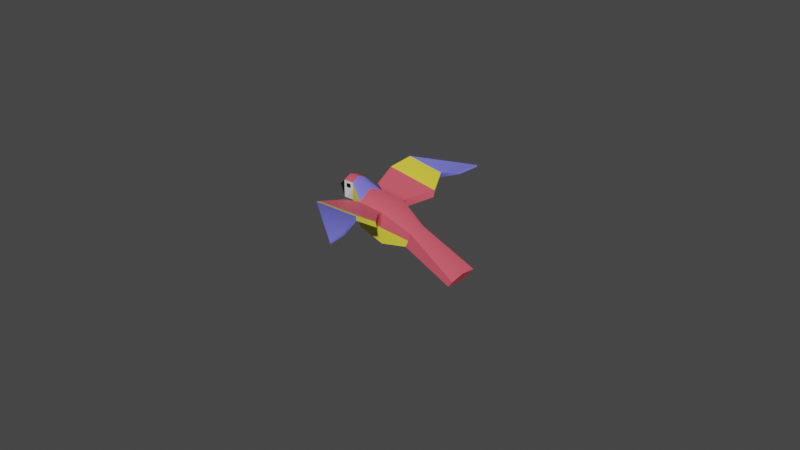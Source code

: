 # Source: parrot.blend  (saved by Blender 3.6.11; exported with 4.5.12 LTS)
import bpy
from mathutils import Matrix  # noqa: F401  (used for matrix-valued properties, if any)

bpy.ops.wm.read_factory_settings(use_empty=True)
scene = bpy.context.scene
scene.name = 'Scene'

# ---- materials (node trees are filled in below, after node groups)
mat_material_001 = bpy.data.materials.new('Material.001')
mat_material_001.use_transparent_shadow = False
mat_eye = bpy.data.materials.new('Eye')
mat_eye.use_transparent_shadow = False
mat_material_002 = bpy.data.materials.new('Material.002')
mat_material_002.use_transparent_shadow = False
mat_material_003 = bpy.data.materials.new('Material.003')
mat_material_003.use_transparent_shadow = False
mat_material_004 = bpy.data.materials.new('Material.004')
mat_material_004.use_transparent_shadow = False
mat_material_005 = bpy.data.materials.new('Material.005')
mat_material_005.use_transparent_shadow = False

# ---- material node trees
mat_material_001.use_nodes = True; mat_material_001.node_tree.nodes.clear()
_N = mat_material_001.node_tree.nodes; _L = mat_material_001.node_tree.links
n0 = _N.new('ShaderNodeBsdfPrincipled'); n0.name = 'Principled BSDF'; n0.location = (10, 300)
n0.distribution = 'GGX'
n0.subsurface_method = 'RANDOM_WALK_SKIN'
n0.inputs[0].default_value = (0.8, 0.7034, 0.04928, 1.0)
n0.inputs[3].default_value = 1.45
n0.inputs[27].default_value = (0.0, 0.0, 0.0, 1.0)
n0.inputs[28].default_value = 1.0
n1 = _N.new('ShaderNodeOutputMaterial'); n1.name = 'Material Output'; n1.location = (300, 300)
_L.new(n0.outputs[0], n1.inputs[0])
n1.is_active_output = True
mat_eye.use_nodes = True; mat_eye.node_tree.nodes.clear()
_N = mat_eye.node_tree.nodes; _L = mat_eye.node_tree.links
n0 = _N.new('ShaderNodeBsdfPrincipled'); n0.name = 'Principled BSDF'; n0.location = (10, 300)
n0.distribution = 'GGX'
n0.subsurface_method = 'RANDOM_WALK_SKIN'
n0.inputs[0].default_value = (0.0, 0.0, 0.0, 1.0)
n0.inputs[3].default_value = 1.45
n0.inputs[27].default_value = (0.0, 0.0, 0.0, 1.0)
n0.inputs[28].default_value = 1.0
n1 = _N.new('ShaderNodeOutputMaterial'); n1.name = 'Material Output'; n1.location = (300, 300)
_L.new(n0.outputs[0], n1.inputs[0])
n1.is_active_output = True
mat_material_002.use_nodes = True; mat_material_002.node_tree.nodes.clear()
_N = mat_material_002.node_tree.nodes; _L = mat_material_002.node_tree.links
n0 = _N.new('ShaderNodeBsdfPrincipled'); n0.name = 'Principled BSDF'; n0.location = (10, 300)
n0.distribution = 'GGX'
n0.subsurface_method = 'RANDOM_WALK_SKIN'
n0.inputs[0].default_value = (0.176, 0.1804, 0.8, 1.0)
n0.inputs[3].default_value = 1.45
n0.inputs[27].default_value = (0.0, 0.0, 0.0, 1.0)
n0.inputs[28].default_value = 1.0
n1 = _N.new('ShaderNodeOutputMaterial'); n1.name = 'Material Output'; n1.location = (300, 300)
_L.new(n0.outputs[0], n1.inputs[0])
n1.is_active_output = True
mat_material_003.use_nodes = True; mat_material_003.node_tree.nodes.clear()
_N = mat_material_003.node_tree.nodes; _L = mat_material_003.node_tree.links
n0 = _N.new('ShaderNodeBsdfPrincipled'); n0.name = 'Principled BSDF'; n0.location = (10, 300)
n0.distribution = 'GGX'
n0.subsurface_method = 'RANDOM_WALK_SKIN'
n0.inputs[0].default_value = (0.8, 0.106, 0.1451, 1.0)
n0.inputs[3].default_value = 1.45
n0.inputs[27].default_value = (0.0, 0.0, 0.0, 1.0)
n0.inputs[28].default_value = 1.0
n1 = _N.new('ShaderNodeOutputMaterial'); n1.name = 'Material Output'; n1.location = (300, 300)
_L.new(n0.outputs[0], n1.inputs[0])
n1.is_active_output = True
mat_material_004.use_nodes = True; mat_material_004.node_tree.nodes.clear()
_N = mat_material_004.node_tree.nodes; _L = mat_material_004.node_tree.links
n0 = _N.new('ShaderNodeBsdfPrincipled'); n0.name = 'Principled BSDF'; n0.location = (10, 300)
n0.distribution = 'GGX'
n0.subsurface_method = 'RANDOM_WALK_SKIN'
n0.inputs[3].default_value = 1.45
n0.inputs[27].default_value = (0.0, 0.0, 0.0, 1.0)
n0.inputs[28].default_value = 1.0
n1 = _N.new('ShaderNodeOutputMaterial'); n1.name = 'Material Output'; n1.location = (300, 300)
_L.new(n0.outputs[0], n1.inputs[0])
n1.is_active_output = True
mat_material_005.use_nodes = True; mat_material_005.node_tree.nodes.clear()
_N = mat_material_005.node_tree.nodes; _L = mat_material_005.node_tree.links
n0 = _N.new('ShaderNodeBsdfPrincipled'); n0.name = 'Principled BSDF'; n0.location = (10, 300)
n0.distribution = 'GGX'
n0.subsurface_method = 'RANDOM_WALK_SKIN'
n0.inputs[0].default_value = (0.0, 0.0, 0.0, 1.0)
n0.inputs[3].default_value = 1.45
n0.inputs[27].default_value = (0.0, 0.0, 0.0, 1.0)
n0.inputs[28].default_value = 1.0
n1 = _N.new('ShaderNodeOutputMaterial'); n1.name = 'Material Output'; n1.location = (300, 300)
_L.new(n0.outputs[0], n1.inputs[0])
n1.is_active_output = True

# ---- world
world_world = bpy.data.worlds.new('World'); scene.world = world_world
world_world.use_nodes = True; world_world.node_tree.nodes.clear()
_N = world_world.node_tree.nodes; _L = world_world.node_tree.links
n0 = _N.new('ShaderNodeOutputWorld'); n0.name = 'World Output'; n0.location = (300, 300)
n1 = _N.new('ShaderNodeBackground'); n1.name = 'Background'; n1.location = (10, 300)
n1.inputs[0].default_value = (0.05088, 0.05088, 0.05088, 1.0)
_L.new(n1.outputs[0], n0.inputs[0])
n0.is_active_output = True
world_world.color = (0.05088, 0.05088, 0.05088)
world_world.use_sun_shadow = False
world_world.sun_shadow_jitter_overblur = 0.0

# ---- meshes
me_mesh = bpy.data.meshes.new('Mesh')
me_mesh.from_pydata([(-0.3368, 0.2821, 0.5), (0.5, 0.0, 0.5), (-0.3368, 1.085, 0.5), (0.5, 1.0, 0.5), (-0.3368, 1.085, -0.5), (0.5, 1.0, -0.5), (-0.3368, 0.2821, -0.5), (0.5, 0.0, -0.5), (1.23, 0.05707, -0.3004), (1.23, 0.05707, 0.3004), (1.4, 0.5426, -0.3004), (1.4, 0.5426, 0.3004), (2.96, -0.5444, -0.5), (2.96, -0.5444, 0.5), (3.092, -0.3582, -0.5), (3.092, -0.3582, 0.5), (-0.3368, 0.2821, -0.5), (-0.3368, 0.2821, 0.5), (-0.3368, 1.092, 0.5), (-0.3368, 1.089, -0.5), (-0.8203, 0.9329, -0.2754), (-0.8203, 0.9329, 0.2754), (-0.8203, 1.484, 0.2754), (-0.8203, 1.484, -0.2754), (-1.144, 0.9329, -0.2754), (-1.144, 0.9329, 0.2754), (-1.144, 1.484, 0.2754), (-1.144, 1.484, -0.2754), (-1.558, 1.154, 0.0), (-1.144, 1.208, 0.2754), (-0.8203, 1.208, 0.2754), (-0.3368, 0.7632, 0.5), (-0.3368, 0.7632, 0.5), (0.5, 0.5, 0.5), (1.315, 0.2798, 0.3004), (3.026, -0.4513, 0.5), (3.026, -0.4513, -0.5), (1.315, 0.2798, -0.3004), (0.5, 0.5, -0.5), (-0.3368, 0.7632, -0.5), (-0.3368, 0.7632, -0.5), (-0.8203, 1.208, -0.2754), (-1.144, 1.208, -0.2754), (-1.144, 0.7964, 0.00616), (-0.8203, 0.7964, 0.00616), (-0.3368, 0.1455, 0.01118), (-0.3368, 0.1455, 0.01118), (0.5, -0.1366, 0.01118), (1.23, -0.05681, 0.006718), (2.96, -0.6313, 0.01118), (3.026, -0.4513, 0.01118), (3.092, -0.2813, 0.01118), (1.4, 0.6032, 0.006718), (0.5, 1.121, 0.01118), (-0.3368, 1.365, 0.01118), (-0.3368, 1.365, 0.01118), (-0.8203, 1.604, 0.00616), (-1.144, 1.604, 0.00616), (-0.3368, 0.7632, 0.5), (0.5, 0.5, 0.5), (0.5, 1.0, 0.5), (-0.3368, 1.089, 0.5), (-0.9097, 1.145, 1.528), (0.9891, 0.9942, 1.287), (0.9852, 1.199, 1.341), (-0.9097, 1.343, 1.585), (-0.9097, 1.343, -1.585), (0.9852, 1.199, -1.341), (0.9891, 0.9942, -1.287), (-0.9097, 1.145, -1.528), (1.095, 1.324, 3.28), (0.9701, 1.288, 2.581), (0.923, 1.339, 2.538), (1.095, 1.373, 3.306), (1.095, 1.373, -3.306), (0.923, 1.339, -2.538), (0.9701, 1.288, -2.581), (1.095, 1.324, -3.28), (-0.5641, 1.624, 2.08), (0.7756, 1.516, 1.904), (0.7557, 1.36, 1.866), (-0.5642, 1.473, 2.039), (-0.5641, 1.624, -2.08), (-0.5642, 1.473, -2.039), (0.7557, 1.36, -1.866), (0.7756, 1.516, -1.904), (-0.7105, 1.142, 0.7283), (0.5123, 1.042, 0.6769), (0.4166, 0.7273, 0.6654), (-0.4573, 0.8435, 0.7161), (-0.4553, 0.8422, -0.7125), (0.4176, 0.7255, -0.6627), (0.5133, 1.041, -0.674), (-0.7085, 1.139, -0.7245), (-0.8203, 1.346, 0.2754), (-0.982, 1.208, 0.2754), (-0.982, 1.484, 0.2754), (-1.144, 1.346, 0.2754), (-0.982, 1.346, 0.2754), (-0.8203, 1.277, 0.2754), (-0.9012, 1.208, 0.2754), (-1.063, 1.484, 0.2754), (-1.144, 1.277, 0.2754), (-0.8203, 1.415, 0.2754), (-1.063, 1.208, 0.2754), (-0.9012, 1.484, 0.2754), (-1.144, 1.415, 0.2754), (-0.982, 1.415, 0.2754), (-0.982, 1.277, 0.2754), (-1.063, 1.346, 0.2754), (-0.9012, 1.346, 0.2754), (-0.9012, 1.277, 0.2754), (-1.063, 1.277, 0.2754), (-1.063, 1.415, 0.2754), (-0.9012, 1.415, 0.2754), (-0.8203, 1.346, -0.2754), (-0.982, 1.208, -0.2754), (-1.144, 1.346, -0.2754), (-0.982, 1.484, -0.2754), (-0.982, 1.346, -0.2754), (-0.8203, 1.415, -0.2754), (-1.063, 1.208, -0.2754), (-1.144, 1.415, -0.2754), (-0.9012, 1.484, -0.2754), (-0.8203, 1.277, -0.2754), (-0.9012, 1.208, -0.2754), (-1.144, 1.277, -0.2754), (-1.063, 1.484, -0.2754), (-1.063, 1.346, -0.2754), (-0.9012, 1.346, -0.2754), (-0.982, 1.415, -0.2754), (-0.982, 1.277, -0.2754), (-0.9012, 1.277, -0.2754), (-0.9012, 1.415, -0.2754), (-1.063, 1.415, -0.2754), (-1.063, 1.277, -0.2754)], [], [(70, 71, 72, 73), (2, 3, 53, 54), (74, 75, 76, 77), (46, 47, 1, 0), (35, 50, 51, 15), (57, 28, 26), (1, 47, 48, 9), (37, 38, 5, 10), (53, 3, 11, 52), (3, 33, 34, 11), (9, 48, 49, 13), (36, 37, 10, 14), (52, 11, 15, 51), (11, 34, 35, 15), (46, 0, 17, 45), (2, 54, 55, 18), (45, 17, 21, 44), (30, 31, 18, 22, 103, 94, 99), (18, 55, 56, 22), (19, 40, 41, 124, 115, 120, 23), (44, 21, 25, 43), (114, 103, 22, 105), (22, 56, 57, 26, 101, 96, 105), (135, 121, 42, 126), (28, 43, 25), (28, 29, 102, 97, 106, 26), (42, 28, 27, 122, 117, 126), (28, 25, 29), (21, 30, 100, 95, 104, 29, 25), (17, 31, 30, 21), (0, 1, 33, 32), (34, 33, 1, 9), (35, 34, 9, 13), (13, 49, 50, 35), (8, 37, 36, 12), (7, 38, 37, 8), (39, 38, 7, 6), (41, 40, 16, 20), (42, 121, 116, 125, 41, 20, 24), (24, 28, 42), (20, 44, 43, 24), (16, 45, 44, 20), (6, 46, 45, 16), (6, 7, 47, 46), (48, 47, 7, 8), (49, 48, 8, 12), (50, 49, 12, 36), (51, 50, 36, 14), (10, 52, 51, 14), (5, 53, 52, 10), (54, 53, 5, 4), (55, 54, 4, 19), (56, 55, 19, 23), (57, 56, 23, 123, 118, 127, 27), (27, 28, 57), (24, 43, 28), (32, 33, 59, 58), (33, 3, 60, 59), (3, 2, 61, 60), (2, 32, 58, 61), (58, 59, 88, 89), (59, 60, 87, 88), (60, 61, 86, 87), (61, 58, 89, 86), (4, 5, 92, 93), (5, 38, 91, 92), (38, 39, 90, 91), (39, 4, 93, 90), (62, 63, 80, 81), (63, 64, 79, 80), (64, 65, 78, 79), (65, 62, 81, 78), (66, 67, 85, 82), (67, 68, 84, 85), (68, 69, 83, 84), (69, 66, 82, 83), (79, 78, 73, 72), (80, 79, 72, 71), (81, 80, 71, 70), (78, 81, 70, 73), (83, 82, 74, 77), (84, 83, 77, 76), (85, 84, 76, 75), (82, 85, 75, 74), (87, 86, 65, 64), (88, 87, 64, 63), (89, 88, 63, 62), (86, 89, 62, 65), (91, 90, 69, 68), (92, 91, 68, 67), (93, 92, 67, 66), (90, 93, 66, 69), (113, 107, 96, 101), (112, 108, 98, 109), (111, 99, 94, 110), (108, 111, 110, 98), (95, 100, 111, 108), (100, 30, 99, 111), (102, 112, 109, 97), (29, 104, 112, 102), (104, 95, 108, 112), (106, 113, 101, 26), (97, 109, 113, 106), (109, 98, 107, 113), (107, 114, 105, 96), (98, 110, 114, 107), (110, 94, 103, 114), (134, 128, 117, 122), (133, 129, 119, 130), (132, 125, 116, 131), (129, 132, 131, 119), (115, 124, 132, 129), (124, 41, 125, 132), (123, 133, 130, 118), (23, 120, 133, 123), (120, 115, 129, 133), (127, 134, 122, 27), (118, 130, 134, 127), (130, 119, 128, 134), (128, 135, 126, 117), (119, 131, 135, 128), (131, 116, 121, 135)])
me_mesh.polygons.foreach_set('use_smooth', [True] * 122)
me_mesh.polygons.foreach_set('material_index', [2, 3, 2, 0, 3, 3, 0, 3, 3, 3, 3, 3, 3, 3, 3, 3, 0, 0, 2, 0, 0, 4, 3, 4, 5, 5, 5, 5, 4, 0, 0, 0, 3, 3, 3, 0, 0, 0, 4, 5, 0, 0, 3, 0, 0, 3, 3, 3, 3, 3, 3, 3, 2, 3, 3, 5, 0, 3, 3, 3, 0, 3, 3, 3, 3, 3, 0, 3, 0, 0, 0, 0, 0, 0, 0, 0, 2, 2, 2, 2, 2, 2, 2, 2, 3, 3, 0, 3, 0, 3, 3, 3, 4, 1, 4, 1, 4, 4, 4, 4, 4, 4, 4, 1, 4, 1, 4, 4, 1, 4, 1, 4, 4, 4, 4, 4, 4, 4, 1, 4, 1, 4])
_k = set([(0, 1), (0, 46), (1, 9), (2, 3), (2, 54), (2, 61), (3, 11), (3, 33), (3, 60), (4, 54), (4, 93), (5, 10), (5, 38), (5, 92), (6, 7), (6, 46), (7, 8), (8, 12), (8, 37), (8, 48), (9, 13), (9, 34), (9, 48), (10, 14), (10, 37), (10, 52), (11, 15), (11, 34), (11, 52), (12, 36), (12, 49), (13, 35), (13, 49), (14, 36), (14, 51), (15, 35), (15, 51), (16, 20), (16, 45), (17, 21), (17, 45), (18, 22), (18, 55), (19, 23), (19, 55), (20, 24), (20, 44), (21, 25), (21, 44), (22, 56), (22, 105), (23, 56), (23, 123), (24, 42), (24, 43), (25, 29), (25, 43), (26, 57), (26, 101), (26, 106), (27, 57), (27, 122), (27, 127), (29, 102), (32, 33), (32, 58), (38, 39), (38, 91), (39, 90), (42, 126), (58, 59), (58, 61), (58, 89), (59, 60), (59, 88), (60, 61), (60, 87), (61, 86), (62, 63), (62, 65), (62, 81), (62, 89), (63, 64), (63, 80), (63, 88), (64, 65), (64, 79), (64, 87), (65, 78), (65, 86), (66, 67), (66, 69), (66, 82), (66, 93), (67, 68), (67, 85), (67, 92), (68, 69), (68, 84), (68, 91), (69, 83), (69, 90), (70, 71), (70, 73), (70, 81), (71, 72), (71, 80), (72, 73), (72, 79), (73, 78), (74, 75), (74, 77), (74, 82), (75, 76), (75, 85), (76, 77), (76, 84), (77, 83), (96, 101), (96, 105), (97, 102), (97, 106), (117, 122), (117, 126), (118, 123), (118, 127)])
me_mesh.attributes.new('sharp_edge', 'BOOLEAN', 'EDGE').data.foreach_set('value', [ (min(e.vertices), max(e.vertices)) in _k for e in me_mesh.edges])
_uv = me_mesh.uv_layers.new(name='map1')
_uv.uv.foreach_set('vector', [0.3971, 0.4375, 0.396, 0.417, 0.3975, 0.4158, 0.3985, 0.4382, 0.1452, 0.673, 0.1452, 0.652, 0.1574, 0.652, 0.1574, 0.673, 0.3912, 0.3962, 0.3902, 0.4186, 0.3887, 0.4173, 0.3897, 0.3969, 0.2237, 0.7127, 0.2237, 0.6917, 0.236, 0.6917, 0.236, 0.7127, 0.2576, 0.6348, 0.2576, 0.6242, 0.2613, 0.6242, 0.2596, 0.6348, 0.3414, 0.6677, 0.3027, 0.6682, 0.3311, 0.6445, 0.236, 0.6917, 0.2237, 0.6917, 0.2236, 0.6734, 0.231, 0.6734, 0.189, 0.6316, 0.1835, 0.652, 0.171, 0.652, 0.1824, 0.6295, 0.1574, 0.652, 0.1452, 0.652, 0.1502, 0.6295, 0.1576, 0.6295, 0.2218, 0.652, 0.2093, 0.652, 0.2037, 0.6316, 0.2103, 0.6295, 0.2952, 0.6135, 0.2889, 0.6135, 0.289, 0.576, 0.2996, 0.576, 0.346, 0.5773, 0.3302, 0.6144, 0.3245, 0.6126, 0.344, 0.5759, 0.2662, 0.6127, 0.2599, 0.6127, 0.2555, 0.576, 0.2661, 0.576, 0.3238, 0.6126, 0.3181, 0.6144, 0.3023, 0.5773, 0.3043, 0.5759, 0.2528, 0.0, 0.375, 0.0, 0.375, 0.0, 0.2528, 0.0, 0.375, 0.25, 0.2528, 0.25, 0.2528, 0.25, 0.375, 0.25, 0.1653, 0.6856, 0.1687, 0.6734, 0.185, 0.679, 0.1816, 0.6858, 0.1982, 0.6966, 0.2104, 0.6854, 0.2104, 0.6937, 0.1982, 0.7035, 0.1982, 0.7018, 0.1982, 0.7001, 0.1982, 0.6983, 0.1647, 0.6734, 0.1647, 0.6856, 0.1526, 0.6858, 0.1526, 0.679, 0.1977, 0.6833, 0.1977, 0.6914, 0.1856, 0.6803, 0.1856, 0.6786, 0.1856, 0.6768, 0.1856, 0.6751, 0.1856, 0.6734, 0.168, 0.5374, 0.168, 0.5465, 0.157, 0.5465, 0.157, 0.5374, 0.4703, 0.7639, 0.4763, 0.7552, 0.4838, 0.7604, 0.4777, 0.7691, 0.1792, 0.5278, 0.1792, 0.537, 0.1682, 0.537, 0.1682, 0.5278, 0.1709, 0.5278, 0.1737, 0.5278, 0.1764, 0.5278, 0.4616, 0.8359, 0.469, 0.8411, 0.463, 0.8498, 0.4555, 0.8447, 0.623, 0.4306, 0.6237, 0.3872, 0.6564, 0.4037, 0.6837, 0.4191, 0.6908, 0.3827, 0.6999, 0.3827, 0.709, 0.3827, 0.7181, 0.3827, 0.7272, 0.3827, 0.6908, 0.4555, 0.6837, 0.4191, 0.7272, 0.4555, 0.7181, 0.4555, 0.709, 0.4555, 0.6999, 0.4555, 0.623, 0.4306, 0.6564, 0.4037, 0.6564, 0.4371, 0.405, 0.6335, 0.405, 0.6589, 0.3976, 0.6589, 0.3901, 0.6589, 0.3826, 0.6589, 0.3752, 0.6589, 0.3752, 0.6335, 0.2104, 0.6734, 0.2104, 0.6854, 0.1982, 0.6966, 0.1982, 0.6897, 0.2038, 0.673, 0.1967, 0.652, 0.2093, 0.652, 0.2159, 0.673, 0.2037, 0.6316, 0.2093, 0.652, 0.1967, 0.652, 0.1982, 0.6337, 0.3023, 0.5773, 0.3181, 0.6144, 0.3133, 0.6163, 0.3002, 0.5787, 0.2556, 0.6348, 0.2537, 0.6242, 0.2576, 0.6242, 0.2576, 0.6348, 0.335, 0.6163, 0.3302, 0.6144, 0.346, 0.5773, 0.3481, 0.5787, 0.196, 0.652, 0.1835, 0.652, 0.189, 0.6316, 0.1946, 0.6337, 0.1769, 0.673, 0.1835, 0.652, 0.196, 0.652, 0.189, 0.673, 0.1856, 0.6803, 0.1977, 0.6914, 0.1977, 0.7035, 0.1856, 0.6872, 0.4054, 0.6589, 0.4129, 0.6589, 0.4203, 0.6589, 0.4278, 0.6589, 0.4353, 0.6589, 0.4353, 0.6843, 0.4054, 0.6843, 0.5896, 0.4037, 0.623, 0.4306, 0.5896, 0.4371, 0.168, 0.5278, 0.168, 0.5374, 0.157, 0.5374, 0.157, 0.5278, 0.1687, 0.6985, 0.1653, 0.6856, 0.1816, 0.6858, 0.185, 0.6928, 0.125, 0.0, 0.2528, 0.0, 0.2528, 0.0, 0.125, 0.0, 0.2109, 0.7127, 0.2109, 0.6917, 0.2237, 0.6917, 0.2237, 0.7127, 0.2236, 0.6734, 0.2237, 0.6917, 0.2109, 0.6917, 0.2159, 0.6734, 0.289, 0.576, 0.2889, 0.6135, 0.2822, 0.6135, 0.2779, 0.576, 0.2576, 0.6242, 0.2537, 0.6242, 0.2556, 0.6131, 0.2576, 0.6131, 0.2613, 0.6242, 0.2576, 0.6242, 0.2576, 0.6131, 0.2596, 0.6131, 0.2729, 0.6127, 0.2662, 0.6127, 0.2661, 0.576, 0.2772, 0.576, 0.1703, 0.652, 0.1574, 0.652, 0.1576, 0.6295, 0.1653, 0.6295, 0.1574, 0.673, 0.1574, 0.652, 0.1703, 0.652, 0.1703, 0.673, 0.2528, 0.25, 0.2528, 0.25, 0.125, 0.25, 0.125, 0.25, 0.1526, 0.6858, 0.1647, 0.6856, 0.1647, 0.6985, 0.1526, 0.6928, 0.1682, 0.537, 0.1792, 0.537, 0.1792, 0.5465, 0.1764, 0.5465, 0.1737, 0.5465, 0.1709, 0.5465, 0.1682, 0.5465, 0.3311, 0.6919, 0.3027, 0.6682, 0.3414, 0.6677, 0.5896, 0.4037, 0.6237, 0.3872, 0.623, 0.4306, 0.375, 0.125, 0.625, 0.125, 0.625, 0.125, 0.375, 0.125, 0.625, 0.125, 0.625, 0.25, 0.625, 0.25, 0.625, 0.125, 0.625, 0.25, 0.375, 0.25, 0.375, 0.25, 0.625, 0.25, 0.375, 0.25, 0.375, 0.125, 0.375, 0.125, 0.375, 0.25, 0.2404, 0.5631, 0.2404, 0.545, 0.244, 0.5468, 0.2451, 0.5657, 0.2621, 0.6139, 0.273, 0.6139, 0.2739, 0.6178, 0.2671, 0.6175, 0.3099, 0.5449, 0.3099, 0.563, 0.3049, 0.5711, 0.3061, 0.5446, 0.2494, 0.5995, 0.2423, 0.5995, 0.244, 0.5948, 0.2505, 0.5946, 0.3106, 0.563, 0.3106, 0.5449, 0.3143, 0.5446, 0.3154, 0.5711, 0.289, 0.6322, 0.2781, 0.6322, 0.283, 0.6287, 0.2899, 0.6284, 0.2857, 0.545, 0.2857, 0.5631, 0.2811, 0.5657, 0.2821, 0.5468, 0.2404, 0.5999, 0.2474, 0.5999, 0.2485, 0.6048, 0.2421, 0.6046, 0.1583, 0.383, 0.1508, 0.3235, 0.1689, 0.3308, 0.1744, 0.3722, 0.2324, 0.3833, 0.2388, 0.385, 0.2488, 0.4026, 0.2439, 0.4014, 0.2238, 0.3235, 0.2162, 0.3829, 0.2007, 0.3721, 0.2062, 0.3301, 0.206, 0.3989, 0.1998, 0.4007, 0.2101, 0.3847, 0.2149, 0.3834, 0.2321, 0.3829, 0.2244, 0.3235, 0.2421, 0.3301, 0.2476, 0.3721, 0.2219, 0.4009, 0.2155, 0.4026, 0.2269, 0.3845, 0.2318, 0.3833, 0.2, 0.3235, 0.1924, 0.383, 0.1764, 0.3722, 0.1819, 0.3308, 0.1924, 0.383, 0.1906, 0.383, 0.1752, 0.3722, 0.1764, 0.3722, 0.4141, 0.3566, 0.4089, 0.3957, 0.3732, 0.3473, 0.3956, 0.3523, 0.3981, 0.3962, 0.4027, 0.3973, 0.3975, 0.4158, 0.396, 0.417, 0.4504, 0.4446, 0.4454, 0.4061, 0.4662, 0.3998, 0.4867, 0.3962, 0.388, 0.432, 0.3836, 0.4331, 0.3792, 0.3969, 0.3806, 0.3962, 0.3775, 0.4336, 0.3819, 0.4348, 0.3746, 0.4706, 0.3732, 0.4698, 0.4447, 0.4061, 0.4396, 0.4446, 0.4034, 0.3962, 0.4238, 0.3998, 0.3953, 0.4371, 0.3908, 0.4382, 0.3887, 0.4173, 0.3902, 0.4186, 0.4201, 0.3957, 0.4149, 0.3566, 0.4335, 0.3523, 0.4559, 0.3473, 0.3061, 0.5446, 0.3049, 0.5711, 0.2863, 0.5755, 0.2916, 0.5344, 0.2671, 0.6175, 0.2739, 0.6178, 0.2773, 0.6322, 0.2728, 0.631, 0.2451, 0.5657, 0.244, 0.5468, 0.2575, 0.5344, 0.2627, 0.5755, 0.2505, 0.5946, 0.244, 0.5948, 0.2506, 0.5772, 0.2549, 0.576, 0.2821, 0.5468, 0.2811, 0.5657, 0.2634, 0.5755, 0.2686, 0.5344, 0.2899, 0.6284, 0.283, 0.6287, 0.2889, 0.6151, 0.2933, 0.6139, 0.3154, 0.5711, 0.3143, 0.5446, 0.3288, 0.5344, 0.3341, 0.5755, 0.2421, 0.6046, 0.2485, 0.6048, 0.253, 0.6235, 0.2487, 0.6222, 0.4582, 0.7814, 0.4642, 0.7727, 0.4717, 0.7778, 0.4656, 0.7866, 0.4433, 0.7711, 0.4493, 0.7624, 0.4568, 0.7675, 0.4507, 0.7763, 0.4554, 0.7536, 0.4615, 0.7449, 0.4689, 0.75, 0.4628, 0.7588, 0.4493, 0.7624, 0.4554, 0.7536, 0.4628, 0.7588, 0.4568, 0.7675, 0.4419, 0.7572, 0.448, 0.7485, 0.4554, 0.7536, 0.4493, 0.7624, 0.448, 0.7485, 0.454, 0.7397, 0.4615, 0.7449, 0.4554, 0.7536, 0.4372, 0.7798, 0.4433, 0.7711, 0.4507, 0.7763, 0.4447, 0.785, 0.4298, 0.7747, 0.4358, 0.7659, 0.4433, 0.7711, 0.4372, 0.7798, 0.4358, 0.7659, 0.4419, 0.7572, 0.4493, 0.7624, 0.4433, 0.7711, 0.4521, 0.7902, 0.4582, 0.7814, 0.4656, 0.7866, 0.4595, 0.7953, 0.4447, 0.785, 0.4507, 0.7763, 0.4582, 0.7814, 0.4521, 0.7902, 0.4507, 0.7763, 0.4568, 0.7675, 0.4642, 0.7727, 0.4582, 0.7814, 0.4642, 0.7727, 0.4703, 0.7639, 0.4777, 0.7691, 0.4717, 0.7778, 0.4568, 0.7675, 0.4628, 0.7588, 0.4703, 0.7639, 0.4642, 0.7727, 0.4628, 0.7588, 0.4689, 0.75, 0.4763, 0.7552, 0.4703, 0.7639, 0.4467, 0.8256, 0.4542, 0.8308, 0.4481, 0.8395, 0.4407, 0.8343, 0.4588, 0.8081, 0.4663, 0.8133, 0.4602, 0.822, 0.4528, 0.8169, 0.4737, 0.8184, 0.4812, 0.8236, 0.4751, 0.8323, 0.4677, 0.8272, 0.4663, 0.8133, 0.4737, 0.8184, 0.4677, 0.8272, 0.4602, 0.822, 0.4723, 0.8045, 0.4798, 0.8097, 0.4737, 0.8184, 0.4663, 0.8133, 0.4798, 0.8097, 0.4872, 0.8149, 0.4812, 0.8236, 0.4737, 0.8184, 0.4514, 0.803, 0.4588, 0.8081, 0.4528, 0.8169, 0.4453, 0.8117, 0.4575, 0.7942, 0.4649, 0.7994, 0.4588, 0.8081, 0.4514, 0.803, 0.4649, 0.7994, 0.4723, 0.8045, 0.4663, 0.8133, 0.4588, 0.8081, 0.4393, 0.8204, 0.4467, 0.8256, 0.4407, 0.8343, 0.4332, 0.8292, 0.4453, 0.8117, 0.4528, 0.8169, 0.4467, 0.8256, 0.4393, 0.8204, 0.4528, 0.8169, 0.4602, 0.822, 0.4542, 0.8308, 0.4467, 0.8256, 0.4542, 0.8308, 0.4616, 0.8359, 0.4555, 0.8447, 0.4481, 0.8395, 0.4602, 0.822, 0.4677, 0.8272, 0.4616, 0.8359, 0.4542, 0.8308, 0.4677, 0.8272, 0.4751, 0.8323, 0.469, 0.8411, 0.4616, 0.8359])
me_mesh.materials.append(mat_material_001)
me_mesh.materials.append(mat_eye)
me_mesh.materials.append(mat_material_002)
me_mesh.materials.append(mat_material_003)
me_mesh.materials.append(mat_material_004)
me_mesh.materials.append(mat_material_005)
me_mesh.update()
me_mesh.normals_split_custom_set([tuple(v) for v in zip(*[iter([0.8992, 0.3885, -0.2011, 0.8992, 0.3885, -0.2011, 0.8992, 0.3885, -0.2011, 0.8992, 0.3885, -0.2011, 0.1794, 0.9104, 0.3728, 0.3277, 0.8975, 0.2952, 0.3365, 0.9417, 0.0003078, 0.1933, 0.9811, -0.0006446, 0.8992, 0.3885, 0.2011, 0.8992, 0.3885, 0.2011, 0.8992, 0.3885, 0.2011, 0.8992, 0.3885, 0.2011, -0.3194, -0.9476, 0.0002897, -0.1369, -0.9906, 0.00026, -0.1571, -0.9475, 0.2786, -0.3088, -0.916, 0.256, 0.898, -0.44, 0.002184, 0.8982, -0.4397, -0.0001109, 0.8947, -0.4468, 8.343e-05, 0.8941, -0.4465, -0.03509, -0.7362, 0.6768, 0.0009185, -0.9992, -0.04021, -0.005537, -0.7148, 0.4518, 0.5338, -0.1571, -0.9475, 0.2786, -0.1369, -0.9906, 0.00026, 0.1353, -0.9908, -0.0009678, 0.1308, -0.9442, 0.3022, 0.2305, -0.02627, -0.9727, 0.1314, -0.01493, -0.9912, 0.2177, -0.02419, -0.9757, 0.2177, -0.02419, -0.9757, 0.3365, 0.9417, 0.0003078, 0.3277, 0.8975, 0.2952, 0.4843, 0.8524, 0.1974, 0.4932, 0.8699, -0.0002087, 0.2177, -0.02419, 0.9757, 0.1314, -0.01493, 0.9912, 0.2306, -0.02629, 0.9727, 0.2177, -0.02419, 0.9757, -0.3251, -0.916, 0.2351, -0.334, -0.9426, -5.683e-06, -0.334, -0.9426, 0.000209, -0.3251, -0.916, 0.2351, -0.09717, 0.04334, -0.9943, -0.09716, 0.04325, -0.9943, -0.09701, 0.041, -0.9944, -0.09701, 0.041, -0.9944, 0.4596, 0.8881, -0.000432, 0.4537, 0.8777, 0.1541, 0.4537, 0.8777, 0.1541, 0.4596, 0.8882, 0.0003773, -0.09701, 0.041, 0.9944, -0.09716, 0.04325, 0.9943, -0.09717, 0.04334, 0.9943, -0.09701, 0.041, 0.9944, -0.4432, 0.8964, -9.807e-05, -0.4265, 0.8725, -0.2383, -0.4265, 0.8725, -0.2383, -0.4432, 0.8964, -0.000871, 1.0, -1.8e-05, -9.944e-06, 1.0, -2.507e-05, 3.917e-06, 1.0, -2.513e-05, 4.049e-06, 1.0, -1.8e-05, -9.944e-06, -0.8192, -0.5736, 0.0002916, -0.8029, -0.5608, 0.2021, -0.8029, -0.5608, 0.2021, -0.8191, -0.5736, 0.0001486, -0.2838, 2.459e-07, 0.9589, -0.4213, 0.0, 0.9069, -0.4213, 0.0, 0.9069, -0.2239, 0.0, 0.9746, -0.1489, 0.009559, 0.9888, -0.1782, 0.05845, 0.9823, -0.2343, 0.06802, 0.9698, 0.4252, 0.8033, 0.4171, 0.4723, 0.8814, 0.001019, 0.4724, 0.8814, -0.005696, 0.4252, 0.8033, 0.4171, -0.4213, 0.0, -0.9069, -0.4213, 0.0, -0.9069, -0.2834, -3.33e-06, -0.959, -0.2666, 0.04413, -0.9628, -0.2482, 0.05848, -0.9669, -0.2265, 0.06538, -0.9718, -0.2229, -2.163e-06, -0.9748, 7.766e-10, -1.0, 2.209e-05, 0.0, -0.8918, 0.4524, 0.0, -0.8918, 0.4524, 0.0, -1.0, 2.209e-05, 0.05228, 0.0, 0.9986, -0.1489, 0.009559, 0.9888, -0.2239, 0.0, 0.9746, -0.06969, 0.0, 0.9976, 0.0, 0.9125, 0.409, 0.0, 1.0, -1.535e-06, 2.839e-06, 1.0, -1.534e-06, 0.0, 0.9125, 0.409, 0.0, 0.9125, 0.409, 0.0, 0.9125, 0.409, 0.0, 0.9125, 0.409, -0.01726, -2.48e-06, -0.9999, 0.01653, 0.02864, -0.9995, 0.0, 0.0, -1.0, 0.0, 0.0, -1.0, -0.9992, -0.04021, -0.005537, -0.6538, -0.7567, 0.001505, -0.6483, -0.4396, 0.6216, -0.9992, -0.04021, -0.005537, -0.5539, 0.0, 0.8326, -0.5539, 0.0, 0.8326, -0.5539, 0.0, 0.8326, -0.5539, 0.0, 0.8326, -0.7148, 0.4518, 0.5338, -0.5539, 0.0, -0.8326, -0.9992, -0.04021, -0.005537, -0.7159, 0.4613, -0.524, -0.5457, 0.05073, -0.8364, -0.5457, 0.05073, -0.8364, -0.5457, 0.05073, -0.8364, -0.9992, -0.04021, -0.005537, -0.6483, -0.4396, 0.6216, -0.5539, 0.0, 0.8326, -0.3339, -2.19e-06, 0.9426, -0.2838, 2.459e-07, 0.9589, 0.02233, -0.03504, 0.9991, -0.007074, -0.0239, 0.9997, -0.007547, -0.003439, 1.0, 0.0, 0.0, 1.0, 0.0, 0.0, 1.0, -0.4213, 0.0, 0.9069, -0.4213, 0.0, 0.9069, -0.2838, 2.459e-07, 0.9589, -0.3339, -2.19e-06, 0.9426, 5.808e-07, 0.0, 1.0, 0.1148, -0.01346, 0.9933, 0.1314, -0.01493, 0.9912, 5.808e-07, 0.0, 1.0, 0.2306, -0.02629, 0.9727, 0.1314, -0.01493, 0.9912, 0.1148, -0.01346, 0.9933, 0.2473, -0.029, 0.9685, -0.09717, 0.04334, 0.9943, -0.09716, 0.04325, 0.9943, -0.09738, 0.04639, 0.9942, -0.09738, 0.04639, 0.9942, 0.9005, -0.433, 0.03851, 0.9012, -0.4334, -9.299e-06, 0.8982, -0.4397, -0.0001109, 0.898, -0.44, 0.002184, -0.09738, 0.04639, -0.9942, -0.09716, 0.04325, -0.9943, -0.09717, 0.04334, -0.9943, -0.09738, 0.04639, -0.9942, 0.1148, -0.01346, -0.9933, 0.1314, -0.01493, -0.9912, 0.2305, -0.02627, -0.9727, 0.2473, -0.029, -0.9685, 5.808e-07, 0.0, -1.0, 0.1314, -0.01493, -0.9912, 0.1148, -0.01346, -0.9933, 5.808e-07, 0.0, -1.0, -0.2834, -3.33e-06, -0.959, -0.4213, 0.0, -0.9069, -0.4213, 0.0, -0.9069, -0.3339, 0.0, -0.9426, 0.0, 0.0, -1.0, 0.01653, 0.02864, -0.9995, -0.0496, -4.749e-06, -0.9988, -0.03306, 0.05725, -0.9978, -0.2834, -3.33e-06, -0.959, -0.3339, 0.0, -0.9426, 0.0, 0.0, -1.0, -0.6487, -0.451, -0.6131, -0.9992, -0.04021, -0.005537, -0.5539, 0.0, -0.8326, 0.0, -0.8997, -0.4364, 7.766e-10, -1.0, 2.209e-05, 0.0, -1.0, 2.209e-05, 0.0, -0.8997, -0.4364, -0.8029, -0.5636, -0.1942, -0.8192, -0.5736, 0.0002916, -0.8191, -0.5736, 0.0001486, -0.8029, -0.5636, -0.1942, -0.4344, 0.8689, 0.2373, -0.4432, 0.8964, -9.807e-05, -0.4432, 0.8964, -0.000871, -0.4344, 0.8689, 0.2373, -0.3097, -0.9186, -0.2454, -0.1589, -0.9504, -0.2673, -0.1369, -0.9906, 0.00026, -0.3194, -0.9476, 0.0002897, 0.1353, -0.9908, -0.0009678, -0.1369, -0.9906, 0.00026, -0.1589, -0.9504, -0.2673, 0.1277, -0.9484, -0.2903, -0.334, -0.9426, 0.000209, -0.334, -0.9426, -5.683e-06, -0.3248, -0.9185, -0.2254, -0.3248, -0.9185, -0.2254, 0.8982, -0.4397, -0.0001109, 0.9012, -0.4334, -9.299e-06, 0.9006, -0.4331, -0.03683, 0.898, -0.44, -0.002108, 0.8947, -0.4468, 8.343e-05, 0.8982, -0.4397, -0.0001109, 0.898, -0.44, -0.002108, 0.8942, -0.4465, 0.03355, 0.4548, 0.8783, -0.1475, 0.4596, 0.8881, -0.000432, 0.4596, 0.8882, 0.0003773, 0.4548, 0.8783, -0.1475, 0.2855, 0.9372, -0.2005, 0.3365, 0.9417, 0.0003078, 0.4932, 0.8699, -0.0002087, 0.4836, 0.8546, -0.1893, 0.1933, 0.9811, -0.0006446, 0.3365, 0.9417, 0.0003078, 0.2855, 0.9372, -0.2005, 0.1455, 0.9778, -0.151, 1.0, -2.513e-05, 4.049e-06, 1.0, -2.507e-05, 3.917e-06, 1.0, -3.22e-05, 1.789e-05, 1.0, -3.22e-05, 1.789e-05, 0.4724, 0.8814, -0.005696, 0.4723, 0.8814, 0.001019, 0.4363, 0.8047, -0.4027, 0.4363, 0.8047, -0.4027, 2.839e-06, 1.0, -1.534e-06, 0.0, 1.0, -1.535e-06, 0.0, 0.9191, -0.394, 0.0, 0.9191, -0.394, 0.0, 0.9191, -0.394, 0.0, 0.9191, -0.394, 0.0, 0.9191, -0.394, -0.7159, 0.4613, -0.524, -0.9992, -0.04021, -0.005537, -0.7362, 0.6768, 0.0009185, -0.6487, -0.451, -0.6131, -0.6538, -0.7567, 0.001505, -0.9992, -0.04021, -0.005537, 0.2862, 0.9582, 0.0, 0.1735, 0.2105, 0.9621, 0.3578, 0.224, 0.9065, 0.2862, 0.9582, 0.0, 0.1735, 0.2105, 0.9621, 0.2661, 0.5687, 0.7783, 0.6853, 0.5102, -0.5197, 0.3578, 0.224, 0.9065, -1.229e-05, -0.0001317, -1.0, -1.229e-05, -0.0001317, -1.0, -1.229e-05, -0.0001317, -1.0, -1.229e-05, -0.0001317, -1.0, 1.0, 0.0, 0.0, 1.0, 0.0, 0.0, 1.0, 0.0, 0.0, -0.2453, 0.5556, -0.7945, -0.1627, -0.8089, 0.565, -0.1627, -0.8089, 0.565, -0.06668, -0.9134, 0.4015, -0.05864, -0.9198, 0.3881, 0.9505, -0.1157, 0.2883, 0.9505, -0.1157, 0.2883, 0.8753, -0.0758, -0.4776, 0.9646, -0.09513, -0.2461, 0.08673, 0.9843, -0.154, 0.08673, 0.9843, -0.154, 0.05493, 0.9707, -0.234, 0.05714, 0.9719, -0.2285, -0.6835, -0.2638, -0.6807, -0.6835, -0.2638, -0.6807, -0.8113, -0.3538, -0.4654, -0.8653, -0.4005, -0.3013, 0.1455, 0.9778, -0.151, 0.2855, 0.9372, -0.2005, 0.0558, 0.9715, 0.2304, 0.05378, 0.9704, 0.2356, 0.951, -0.1155, -0.2867, 0.951, -0.1155, -0.2867, 0.9637, -0.0951, 0.2495, 0.8751, -0.07614, 0.4778, -0.1627, -0.807, -0.5677, -0.1627, -0.807, -0.5677, -0.0591, -0.9197, -0.3881, -0.06664, -0.9134, -0.4017, -0.6805, -0.2653, 0.683, -0.6805, -0.2653, 0.683, -0.865, -0.403, 0.299, -0.811, -0.3567, 0.4637, 4.071e-05, -0.8436, 0.537, 4.071e-05, -0.8436, 0.537, -0.05619, -0.9483, 0.3123, -0.03434, -0.9142, 0.4038, 0.8878, -0.1511, 0.4348, 0.8878, -0.1511, 0.4348, 0.9978, 0.0003742, 0.06613, 0.9686, -0.06989, 0.2386, 0.003638, 0.8699, -0.4932, 0.003638, 0.8699, -0.4932, 0.05142, 0.9346, -0.3519, 0.08175, 0.9634, -0.2551, -0.7582, -0.1763, 0.6278, -0.7582, -0.1763, 0.6278, -0.6657, -0.2223, 0.7123, -0.632, -0.2368, 0.7379, 0.003638, 0.8699, 0.4932, 0.003638, 0.8699, 0.4932, 0.08175, 0.9634, 0.2551, 0.05142, 0.9346, 0.3519, 0.8878, -0.1511, -0.4348, 0.8878, -0.1511, -0.4348, 0.9686, -0.06989, -0.2386, 0.9978, 0.0003717, -0.06612, 4.071e-05, -0.8436, -0.537, 4.071e-05, -0.8436, -0.537, -0.03434, -0.9142, -0.4038, -0.05619, -0.9483, -0.3123, -0.7582, -0.1763, -0.6278, -0.7582, -0.1763, -0.6278, -0.632, -0.2368, -0.7379, -0.6657, -0.2223, -0.7123, 0.08175, 0.9634, -0.2551, 0.05142, 0.9346, -0.3519, 0.1694, 0.9836, 0.06157, 0.1694, 0.9836, 0.06157, 0.9686, -0.06989, 0.2386, 0.9978, 0.0003742, 0.06613, 0.9641, 0.1212, -0.2361, 0.9641, 0.1212, -0.2361, -0.03434, -0.9142, 0.4038, -0.05619, -0.9483, 0.3123, -0.1211, -0.9926, 0.003969, -0.1211, -0.9926, 0.003969, -0.632, -0.2368, 0.7379, -0.6657, -0.2223, 0.7123, -0.5967, -0.251, 0.7622, -0.5967, -0.251, 0.7622, -0.6657, -0.2223, -0.7123, -0.632, -0.2368, -0.7379, -0.5967, -0.251, -0.7622, -0.5967, -0.251, -0.7622, -0.05619, -0.9483, -0.3123, -0.03434, -0.9142, -0.4038, -0.1211, -0.9926, -0.003969, -0.1211, -0.9926, -0.003969, 0.9978, 0.0003717, -0.06612, 0.9686, -0.06989, -0.2386, 0.9641, 0.1212, 0.2361, 0.9641, 0.1212, 0.2361, 0.05142, 0.9346, 0.3519, 0.08175, 0.9634, 0.2551, 0.1694, 0.9836, -0.06157, 0.1694, 0.9836, -0.06157, 0.05714, 0.9719, -0.2285, 0.05493, 0.9707, -0.234, 0.05348, 0.9699, -0.2375, 0.05348, 0.9699, -0.2375, 0.9646, -0.09513, -0.2461, 0.8753, -0.0758, -0.4776, 0.784, -0.06002, -0.6179, 0.784, -0.06002, -0.6179, -0.05864, -0.9198, 0.3881, -0.06668, -0.9134, 0.4015, -0.05007, -0.9269, 0.3719, -0.05007, -0.9269, 0.3719, -0.8653, -0.4005, -0.3013, -0.8113, -0.3538, -0.4654, -0.8816, -0.4185, -0.2185, -0.8816, -0.4185, -0.2185, -0.06664, -0.9134, -0.4017, -0.0591, -0.9197, -0.3881, -0.05031, -0.9268, -0.3721, -0.05031, -0.9268, -0.3721, 0.8751, -0.07614, 0.4778, 0.9637, -0.0951, 0.2495, 0.786, -0.06082, 0.6152, 0.786, -0.06082, 0.6152, 0.05378, 0.9704, 0.2356, 0.0558, 0.9715, 0.2304, 0.05245, 0.9696, 0.239, 0.05245, 0.9696, 0.239, -0.811, -0.3567, 0.4637, -0.865, -0.403, 0.299, -0.8809, -0.4204, 0.2175, -0.8809, -0.4204, 0.2175, 0.03484, 0.0, 0.9994, 0.0, 0.05228, 0.9986, -0.06969, 0.0, 0.9976, -0.06969, 0.0, 0.9976, 0.0174, 0.0, 0.9998, -0.01787, 0.02393, 0.9996, -0.03484, 0.0, 0.9994, 0.0, -0.0174, 0.9998, -0.01696, 0.04594, 0.9988, -0.2343, 0.06802, 0.9698, -0.1782, 0.05845, 0.9823, 0.05173, -0.01531, 0.9985, -0.01787, 0.02393, 0.9996, -0.01696, 0.04594, 0.9988, 0.05173, -0.01531, 0.9985, -0.03484, 0.0, 0.9994, -0.007074, -0.0239, 0.9997, 0.02233, -0.03504, 0.9991, -0.01696, 0.04594, 0.9988, -0.01787, 0.02393, 0.9996, 0.02233, -0.03504, 0.9991, -0.2838, 2.459e-07, 0.9589, -0.2343, 0.06802, 0.9698, -0.01696, 0.04594, 0.9988, 0.0, 0.0, 1.0, 0.0174, 0.0, 0.9998, 0.0, -0.0174, 0.9998, 0.0, 0.0, 1.0, 0.0, 0.0, 1.0, -0.007547, -0.003439, 1.0, 0.0174, 0.0, 0.9998, 0.0, 0.0, 1.0, -0.007547, -0.003439, 1.0, -0.007074, -0.0239, 0.9997, -0.01787, 0.02393, 0.9996, 0.0174, 0.0, 0.9998, 0.0, 0.0, 1.0, 0.03484, 0.0, 0.9994, -0.06969, 0.0, 0.9976, 0.0, 0.0, 1.0, 0.0, 0.0, 1.0, 0.0, -0.0174, 0.9998, 0.03484, 0.0, 0.9994, 0.0, 0.0, 1.0, 0.0, -0.0174, 0.9998, -0.03484, 0.0, 0.9994, 0.0, 0.05228, 0.9986, 0.03484, 0.0, 0.9994, 0.0, 0.05228, 0.9986, 0.05228, 0.0, 0.9986, -0.06969, 0.0, 0.9976, -0.06969, 0.0, 0.9976, -0.03484, 0.0, 0.9994, 0.05173, -0.01531, 0.9985, 0.05228, 0.0, 0.9986, 0.0, 0.05228, 0.9986, 0.05173, -0.01531, 0.9985, -0.1782, 0.05845, 0.9823, -0.1489, 0.009559, 0.9888, 0.05228, 0.0, 0.9986, 0.0, 0.0, -1.0, -2.48e-06, 0.01726, -0.9999, 0.0, 0.0, -1.0, 0.0, 0.0, -1.0, 0.05175, 2.467e-06, -0.9987, 0.01364, -0.05086, -0.9986, 3.304e-06, -0.03451, -0.9994, 2.48e-06, -0.01726, -0.9999, 0.05812, 0.01558, -0.9982, -0.03306, 0.05725, -0.9978, -0.0496, -4.749e-06, -0.9988, -0.04203, -4.025e-06, -0.9991, 0.01364, -0.05086, -0.9986, 0.05812, 0.01558, -0.9982, -0.04203, -4.025e-06, -0.9991, 3.304e-06, -0.03451, -0.9994, -0.2482, 0.05848, -0.9669, -0.2666, 0.04413, -0.9628, 0.05812, 0.01558, -0.9982, 0.01364, -0.05086, -0.9986, -0.2666, 0.04413, -0.9628, -0.2834, -3.33e-06, -0.959, -0.03306, 0.05725, -0.9978, 0.05812, 0.01558, -0.9982, 0.0, 0.0, -1.0, 0.05175, 2.467e-06, -0.9987, 2.48e-06, -0.01726, -0.9999, 0.0, 0.0, -1.0, -0.2229, -2.163e-06, -0.9748, -0.2265, 0.06538, -0.9718, 0.05175, 2.467e-06, -0.9987, 0.0, 0.0, -1.0, -0.2265, 0.06538, -0.9718, -0.2482, 0.05848, -0.9669, 0.01364, -0.05086, -0.9986, 0.05175, 2.467e-06, -0.9987, 0.0, 0.0, -1.0, 0.0, 0.0, -1.0, 0.0, 0.0, -1.0, 0.0, 0.0, -1.0, 0.0, 0.0, -1.0, 2.48e-06, -0.01726, -0.9999, 0.0, 0.0, -1.0, 0.0, 0.0, -1.0, 2.48e-06, -0.01726, -0.9999, 3.304e-06, -0.03451, -0.9994, -2.48e-06, 0.01726, -0.9999, 0.0, 0.0, -1.0, -2.48e-06, 0.01726, -0.9999, -0.01726, -2.48e-06, -0.9999, 0.0, 0.0, -1.0, 0.0, 0.0, -1.0, 3.304e-06, -0.03451, -0.9994, -0.04203, -4.025e-06, -0.9991, -0.01726, -2.48e-06, -0.9999, -2.48e-06, 0.01726, -0.9999, -0.04203, -4.025e-06, -0.9991, -0.0496, -4.749e-06, -0.9988, 0.01653, 0.02864, -0.9995, -0.01726, -2.48e-06, -0.9999])] * 3)])

# ---- objects
ob_parrot = bpy.data.objects.new('parrot', me_mesh)

# ---- transforms, parenting, visibility, modifiers, constraints
ob_parrot.location = (0.0, 0.0, 0.0)
ob_parrot.rotation_euler = (1.571, -0.0, 0.0)
ob_parrot.scale = (0.01, 0.01, 0.01)
ob_parrot.color = (0.8, 0.8, 0.8, 1.0)

# ---- collection membership
scene.collection.objects.link(ob_parrot)

# ---- scene / render settings (as saved in the file)
scene.frame_start = 1; scene.frame_end = 250; scene.frame_set(1)
scene.render.engine = 'BLENDER_EEVEE_NEXT'
scene.cycles.sampling_pattern = 'TABULATED_SOBOL'
scene.view_settings.view_transform = 'Filmic'
bpy.context.view_layer.update()

# ---- added for rendering (the .blend has no active camera and no usable light): camera, sun
cam_auto = bpy.data.cameras.new('AutoCamera')
cam_auto.lens = 50.0
cam_auto.sensor_width = 36.0
cam_auto.clip_end = 1000.0
ob_auto_camera = bpy.data.objects.new('AutoCamera', cam_auto)
scene.collection.objects.link(ob_auto_camera)
ob_auto_camera.location = (0.192714, -0.222054, 0.153)
ob_auto_camera.rotation_euler = (1.09748, -7.21219e-08, 0.694738)
scene.camera = ob_auto_camera
light_auto_sun = bpy.data.lights.new('AutoSun', 'SUN')
light_auto_sun.energy = 3.0
light_auto_sun.angle = 0.0523599
ob_auto_sun = bpy.data.objects.new('AutoSun', light_auto_sun)
scene.collection.objects.link(ob_auto_sun)
ob_auto_sun.rotation_euler = (0.872665, 0.174533, 0.523599)
bpy.context.view_layer.update()
